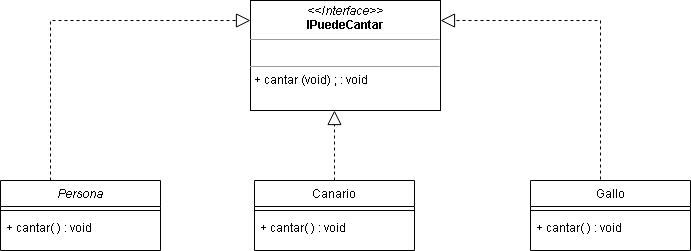

The diagram above was exported from draw.io. Its source (the exported page's mxGraphModel, read from the mxfile embedded in the PNG):
<mxGraphModel dx="880" dy="396" grid="1" gridSize="10" guides="1" tooltips="1" connect="1" arrows="1" fold="1" page="1" pageScale="1" pageWidth="827" pageHeight="1169" math="0" shadow="0">
  <root>
    <mxCell id="WIyWlLk6GJQsqaUBKTNV-0" />
    <mxCell id="WIyWlLk6GJQsqaUBKTNV-1" parent="WIyWlLk6GJQsqaUBKTNV-0" />
    <mxCell id="zkfFHV4jXpPFQw0GAbJ--0" value="Persona" style="swimlane;fontStyle=2;align=center;verticalAlign=top;childLayout=stackLayout;horizontal=1;startSize=26;horizontalStack=0;resizeParent=1;resizeLast=0;collapsible=1;marginBottom=0;rounded=0;shadow=0;strokeWidth=1;" parent="WIyWlLk6GJQsqaUBKTNV-1" vertex="1">
      <mxGeometry x="80" y="270" width="160" height="70" as="geometry">
        <mxRectangle x="230" y="140" width="160" height="26" as="alternateBounds" />
      </mxGeometry>
    </mxCell>
    <mxCell id="zkfFHV4jXpPFQw0GAbJ--4" value="" style="line;html=1;strokeWidth=1;align=left;verticalAlign=middle;spacingTop=-1;spacingLeft=3;spacingRight=3;rotatable=0;labelPosition=right;points=[];portConstraint=eastwest;" parent="zkfFHV4jXpPFQw0GAbJ--0" vertex="1">
      <mxGeometry y="26" width="160" height="8" as="geometry" />
    </mxCell>
    <mxCell id="zkfFHV4jXpPFQw0GAbJ--5" value="+ cantar( ) : void" style="text;align=left;verticalAlign=top;spacingLeft=4;spacingRight=4;overflow=hidden;rotatable=0;points=[[0,0.5],[1,0.5]];portConstraint=eastwest;" parent="zkfFHV4jXpPFQw0GAbJ--0" vertex="1">
      <mxGeometry y="34" width="160" height="26" as="geometry" />
    </mxCell>
    <mxCell id="zkfFHV4jXpPFQw0GAbJ--6" value="Canario" style="swimlane;fontStyle=0;align=center;verticalAlign=top;childLayout=stackLayout;horizontal=1;startSize=26;horizontalStack=0;resizeParent=1;resizeLast=0;collapsible=1;marginBottom=0;rounded=0;shadow=0;strokeWidth=1;" parent="WIyWlLk6GJQsqaUBKTNV-1" vertex="1">
      <mxGeometry x="334" y="270" width="160" height="70" as="geometry">
        <mxRectangle x="130" y="380" width="160" height="26" as="alternateBounds" />
      </mxGeometry>
    </mxCell>
    <mxCell id="zkfFHV4jXpPFQw0GAbJ--9" value="" style="line;html=1;strokeWidth=1;align=left;verticalAlign=middle;spacingTop=-1;spacingLeft=3;spacingRight=3;rotatable=0;labelPosition=right;points=[];portConstraint=eastwest;" parent="zkfFHV4jXpPFQw0GAbJ--6" vertex="1">
      <mxGeometry y="26" width="160" height="8" as="geometry" />
    </mxCell>
    <mxCell id="NeAI5B7TbW2bBggUG8KZ-4" value="+ cantar( ) : void" style="text;align=left;verticalAlign=top;spacingLeft=4;spacingRight=4;overflow=hidden;rotatable=0;points=[[0,0.5],[1,0.5]];portConstraint=eastwest;" parent="zkfFHV4jXpPFQw0GAbJ--6" vertex="1">
      <mxGeometry y="34" width="160" height="26" as="geometry" />
    </mxCell>
    <mxCell id="zkfFHV4jXpPFQw0GAbJ--13" value="Gallo" style="swimlane;fontStyle=0;align=center;verticalAlign=top;childLayout=stackLayout;horizontal=1;startSize=26;horizontalStack=0;resizeParent=1;resizeLast=0;collapsible=1;marginBottom=0;rounded=0;shadow=0;strokeWidth=1;" parent="WIyWlLk6GJQsqaUBKTNV-1" vertex="1">
      <mxGeometry x="610" y="270" width="160" height="70" as="geometry">
        <mxRectangle x="340" y="380" width="170" height="26" as="alternateBounds" />
      </mxGeometry>
    </mxCell>
    <mxCell id="zkfFHV4jXpPFQw0GAbJ--15" value="" style="line;html=1;strokeWidth=1;align=left;verticalAlign=middle;spacingTop=-1;spacingLeft=3;spacingRight=3;rotatable=0;labelPosition=right;points=[];portConstraint=eastwest;" parent="zkfFHV4jXpPFQw0GAbJ--13" vertex="1">
      <mxGeometry y="26" width="160" height="8" as="geometry" />
    </mxCell>
    <mxCell id="NeAI5B7TbW2bBggUG8KZ-5" value="+ cantar( ) : void" style="text;align=left;verticalAlign=top;spacingLeft=4;spacingRight=4;overflow=hidden;rotatable=0;points=[[0,0.5],[1,0.5]];portConstraint=eastwest;" parent="zkfFHV4jXpPFQw0GAbJ--13" vertex="1">
      <mxGeometry y="34" width="160" height="26" as="geometry" />
    </mxCell>
    <mxCell id="NeAI5B7TbW2bBggUG8KZ-1" value="" style="endArrow=block;dashed=1;endFill=0;endSize=12;html=1;rounded=0;" parent="WIyWlLk6GJQsqaUBKTNV-1" edge="1">
      <mxGeometry width="160" relative="1" as="geometry">
        <mxPoint x="130" y="270" as="sourcePoint" />
        <mxPoint x="330" y="110" as="targetPoint" />
        <Array as="points">
          <mxPoint x="130" y="110" />
        </Array>
      </mxGeometry>
    </mxCell>
    <mxCell id="NeAI5B7TbW2bBggUG8KZ-2" value="&lt;p style=&quot;margin:0px;margin-top:4px;text-align:center;&quot;&gt;&lt;i&gt;&amp;lt;&amp;lt;Interface&amp;gt;&amp;gt;&lt;/i&gt;&lt;br&gt;&lt;b&gt;IPuedeCantar&lt;/b&gt;&lt;/p&gt;&lt;hr size=&quot;1&quot;&gt;&lt;p style=&quot;margin:0px;margin-left:4px;&quot;&gt;&lt;br&gt;&lt;/p&gt;&lt;hr size=&quot;1&quot;&gt;&lt;p style=&quot;margin:0px;margin-left:4px;&quot;&gt;+ cantar (void) ; : void&lt;br&gt;&lt;/p&gt;" style="verticalAlign=top;align=left;overflow=fill;fontSize=12;fontFamily=Helvetica;html=1;" parent="WIyWlLk6GJQsqaUBKTNV-1" vertex="1">
      <mxGeometry x="330" y="90" width="190" height="110" as="geometry" />
    </mxCell>
    <mxCell id="NeAI5B7TbW2bBggUG8KZ-7" value="" style="endArrow=block;dashed=1;endFill=0;endSize=12;html=1;rounded=0;exitX=0.5;exitY=0;exitDx=0;exitDy=0;entryX=0.442;entryY=1;entryDx=0;entryDy=0;entryPerimeter=0;" parent="WIyWlLk6GJQsqaUBKTNV-1" source="zkfFHV4jXpPFQw0GAbJ--6" target="NeAI5B7TbW2bBggUG8KZ-2" edge="1">
      <mxGeometry width="160" relative="1" as="geometry">
        <mxPoint x="414" y="240" as="sourcePoint" />
        <mxPoint x="414" y="210" as="targetPoint" />
      </mxGeometry>
    </mxCell>
    <mxCell id="NeAI5B7TbW2bBggUG8KZ-8" value="" style="endArrow=block;dashed=1;endFill=0;endSize=12;html=1;rounded=0;entryX=1;entryY=0.182;entryDx=0;entryDy=0;entryPerimeter=0;" parent="WIyWlLk6GJQsqaUBKTNV-1" target="NeAI5B7TbW2bBggUG8KZ-2" edge="1">
      <mxGeometry width="160" relative="1" as="geometry">
        <mxPoint x="680" y="269" as="sourcePoint" />
        <mxPoint x="680" y="100" as="targetPoint" />
        <Array as="points">
          <mxPoint x="680" y="110" />
        </Array>
      </mxGeometry>
    </mxCell>
  </root>
</mxGraphModel>